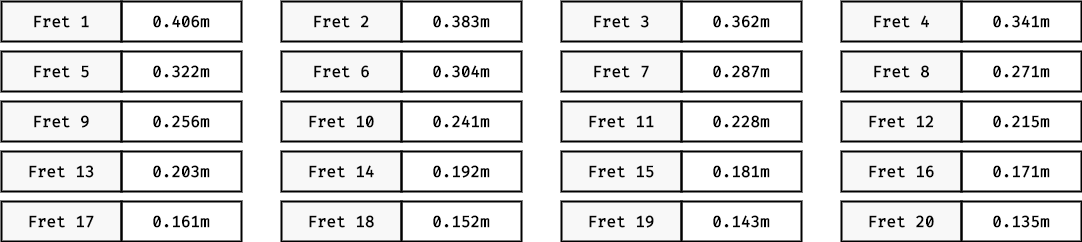

The diagram above was exported from draw.io. Its source (the exported page's mxGraphModel, read from the mxfile embedded in the PNG):
<mxGraphModel dx="1408" dy="890" grid="1" gridSize="10" guides="1" tooltips="1" connect="1" arrows="1" fold="1" page="1" pageScale="1" pageWidth="1169" pageHeight="827" math="0" shadow="0">
  <root>
    <mxCell id="0" />
    <mxCell id="1" parent="0" />
    <mxCell id="6QDrymv7IVO1efyoxcSS-2" value="Fret 1" style="rounded=0;whiteSpace=wrap;html=1;fillColor=#F8F8F8;fontSize=16;fontFamily=Fira Code;fontSource=https%3A%2F%2Ffonts.googleapis.com%2Fcss%3Ffamily%3DFira%2BCode;fontStyle=1;strokeWidth=2;" vertex="1" parent="1">
      <mxGeometry x="50" y="240" width="120" height="40" as="geometry" />
    </mxCell>
    <mxCell id="6QDrymv7IVO1efyoxcSS-3" value="0.406m" style="rounded=0;whiteSpace=wrap;html=1;fillColor=none;fontSize=16;fontFamily=Fira Code;fontSource=https%3A%2F%2Ffonts.googleapis.com%2Fcss%3Ffamily%3DFira%2BCode;fontStyle=1;strokeWidth=2;" vertex="1" parent="1">
      <mxGeometry x="170" y="240" width="120" height="40" as="geometry" />
    </mxCell>
    <mxCell id="6QDrymv7IVO1efyoxcSS-4" value="Fret 2" style="rounded=0;whiteSpace=wrap;html=1;fillColor=#F8F8F8;fontSize=16;fontFamily=Fira Code;fontSource=https%3A%2F%2Ffonts.googleapis.com%2Fcss%3Ffamily%3DFira%2BCode;fontStyle=1;strokeWidth=2;" vertex="1" parent="1">
      <mxGeometry x="330" y="240" width="120" height="40" as="geometry" />
    </mxCell>
    <mxCell id="6QDrymv7IVO1efyoxcSS-5" value="0.383m" style="rounded=0;whiteSpace=wrap;html=1;fillColor=none;fontSize=16;fontFamily=Fira Code;fontSource=https%3A%2F%2Ffonts.googleapis.com%2Fcss%3Ffamily%3DFira%2BCode;fontStyle=1;strokeWidth=2;" vertex="1" parent="1">
      <mxGeometry x="450" y="240" width="120" height="40" as="geometry" />
    </mxCell>
    <mxCell id="6QDrymv7IVO1efyoxcSS-8" value="Fret 3" style="rounded=0;whiteSpace=wrap;html=1;fillColor=#F8F8F8;fontSize=16;fontFamily=Fira Code;fontSource=https%3A%2F%2Ffonts.googleapis.com%2Fcss%3Ffamily%3DFira%2BCode;fontStyle=1;strokeWidth=2;" vertex="1" parent="1">
      <mxGeometry x="610" y="240" width="120" height="40" as="geometry" />
    </mxCell>
    <mxCell id="6QDrymv7IVO1efyoxcSS-9" value="0.362m" style="rounded=0;whiteSpace=wrap;html=1;fillColor=none;fontSize=16;fontFamily=Fira Code;fontSource=https%3A%2F%2Ffonts.googleapis.com%2Fcss%3Ffamily%3DFira%2BCode;fontStyle=1;strokeWidth=2;" vertex="1" parent="1">
      <mxGeometry x="730" y="240" width="120" height="40" as="geometry" />
    </mxCell>
    <mxCell id="6QDrymv7IVO1efyoxcSS-10" value="Fret 4" style="rounded=0;whiteSpace=wrap;html=1;fillColor=#F8F8F8;fontSize=16;fontFamily=Fira Code;fontSource=https%3A%2F%2Ffonts.googleapis.com%2Fcss%3Ffamily%3DFira%2BCode;fontStyle=1;strokeWidth=2;" vertex="1" parent="1">
      <mxGeometry x="890" y="240" width="120" height="40" as="geometry" />
    </mxCell>
    <mxCell id="6QDrymv7IVO1efyoxcSS-11" value="0.341m" style="rounded=0;whiteSpace=wrap;html=1;fillColor=none;fontSize=16;fontFamily=Fira Code;fontSource=https%3A%2F%2Ffonts.googleapis.com%2Fcss%3Ffamily%3DFira%2BCode;fontStyle=1;strokeWidth=2;" vertex="1" parent="1">
      <mxGeometry x="1010" y="240" width="120" height="40" as="geometry" />
    </mxCell>
    <mxCell id="6QDrymv7IVO1efyoxcSS-12" value="Fret 5" style="rounded=0;whiteSpace=wrap;html=1;fillColor=#F8F8F8;fontSize=16;fontFamily=Fira Code;fontSource=https%3A%2F%2Ffonts.googleapis.com%2Fcss%3Ffamily%3DFira%2BCode;fontStyle=1;strokeWidth=2;" vertex="1" parent="1">
      <mxGeometry x="50" y="290" width="120" height="40" as="geometry" />
    </mxCell>
    <mxCell id="6QDrymv7IVO1efyoxcSS-13" value="0.322m" style="rounded=0;whiteSpace=wrap;html=1;fillColor=none;fontSize=16;fontFamily=Fira Code;fontSource=https%3A%2F%2Ffonts.googleapis.com%2Fcss%3Ffamily%3DFira%2BCode;fontStyle=1;strokeWidth=2;" vertex="1" parent="1">
      <mxGeometry x="170" y="290" width="120" height="40" as="geometry" />
    </mxCell>
    <mxCell id="6QDrymv7IVO1efyoxcSS-14" value="Fret 6" style="rounded=0;whiteSpace=wrap;html=1;fillColor=#F8F8F8;fontSize=16;fontFamily=Fira Code;fontSource=https%3A%2F%2Ffonts.googleapis.com%2Fcss%3Ffamily%3DFira%2BCode;fontStyle=1;strokeWidth=2;" vertex="1" parent="1">
      <mxGeometry x="330" y="290" width="120" height="40" as="geometry" />
    </mxCell>
    <mxCell id="6QDrymv7IVO1efyoxcSS-15" value="0.304m" style="rounded=0;whiteSpace=wrap;html=1;fillColor=none;fontSize=16;fontFamily=Fira Code;fontSource=https%3A%2F%2Ffonts.googleapis.com%2Fcss%3Ffamily%3DFira%2BCode;fontStyle=1;strokeWidth=2;" vertex="1" parent="1">
      <mxGeometry x="450" y="290" width="120" height="40" as="geometry" />
    </mxCell>
    <mxCell id="6QDrymv7IVO1efyoxcSS-16" value="Fret 7" style="rounded=0;whiteSpace=wrap;html=1;fillColor=#F8F8F8;fontSize=16;fontFamily=Fira Code;fontSource=https%3A%2F%2Ffonts.googleapis.com%2Fcss%3Ffamily%3DFira%2BCode;fontStyle=1;strokeWidth=2;" vertex="1" parent="1">
      <mxGeometry x="610" y="290" width="120" height="40" as="geometry" />
    </mxCell>
    <mxCell id="6QDrymv7IVO1efyoxcSS-17" value="0.287m" style="rounded=0;whiteSpace=wrap;html=1;fillColor=none;fontSize=16;fontFamily=Fira Code;fontSource=https%3A%2F%2Ffonts.googleapis.com%2Fcss%3Ffamily%3DFira%2BCode;fontStyle=1;strokeWidth=2;" vertex="1" parent="1">
      <mxGeometry x="730" y="290" width="120" height="40" as="geometry" />
    </mxCell>
    <mxCell id="6QDrymv7IVO1efyoxcSS-18" value="Fret 8" style="rounded=0;whiteSpace=wrap;html=1;fillColor=#F8F8F8;fontSize=16;fontFamily=Fira Code;fontSource=https%3A%2F%2Ffonts.googleapis.com%2Fcss%3Ffamily%3DFira%2BCode;fontStyle=1;strokeWidth=2;" vertex="1" parent="1">
      <mxGeometry x="890" y="290" width="120" height="40" as="geometry" />
    </mxCell>
    <mxCell id="6QDrymv7IVO1efyoxcSS-19" value="0.271m" style="rounded=0;whiteSpace=wrap;html=1;fillColor=none;fontSize=16;fontFamily=Fira Code;fontSource=https%3A%2F%2Ffonts.googleapis.com%2Fcss%3Ffamily%3DFira%2BCode;fontStyle=1;strokeWidth=2;" vertex="1" parent="1">
      <mxGeometry x="1010" y="290" width="120" height="40" as="geometry" />
    </mxCell>
    <mxCell id="6QDrymv7IVO1efyoxcSS-20" value="Fret 9" style="rounded=0;whiteSpace=wrap;html=1;fillColor=#F8F8F8;fontSize=16;fontFamily=Fira Code;fontSource=https%3A%2F%2Ffonts.googleapis.com%2Fcss%3Ffamily%3DFira%2BCode;fontStyle=1;strokeWidth=2;" vertex="1" parent="1">
      <mxGeometry x="50" y="340" width="120" height="40" as="geometry" />
    </mxCell>
    <mxCell id="6QDrymv7IVO1efyoxcSS-21" value="0.256m" style="rounded=0;whiteSpace=wrap;html=1;fillColor=none;fontSize=16;fontFamily=Fira Code;fontSource=https%3A%2F%2Ffonts.googleapis.com%2Fcss%3Ffamily%3DFira%2BCode;fontStyle=1;strokeWidth=2;" vertex="1" parent="1">
      <mxGeometry x="170" y="340" width="120" height="40" as="geometry" />
    </mxCell>
    <mxCell id="6QDrymv7IVO1efyoxcSS-22" value="Fret 10" style="rounded=0;whiteSpace=wrap;html=1;fillColor=#F8F8F8;fontSize=16;fontFamily=Fira Code;fontSource=https%3A%2F%2Ffonts.googleapis.com%2Fcss%3Ffamily%3DFira%2BCode;fontStyle=1;strokeWidth=2;" vertex="1" parent="1">
      <mxGeometry x="330" y="340" width="120" height="40" as="geometry" />
    </mxCell>
    <mxCell id="6QDrymv7IVO1efyoxcSS-23" value="0.241m" style="rounded=0;whiteSpace=wrap;html=1;fillColor=none;fontSize=16;fontFamily=Fira Code;fontSource=https%3A%2F%2Ffonts.googleapis.com%2Fcss%3Ffamily%3DFira%2BCode;fontStyle=1;strokeWidth=2;" vertex="1" parent="1">
      <mxGeometry x="450" y="340" width="120" height="40" as="geometry" />
    </mxCell>
    <mxCell id="6QDrymv7IVO1efyoxcSS-24" value="Fret 11" style="rounded=0;whiteSpace=wrap;html=1;fillColor=#F8F8F8;fontSize=16;fontFamily=Fira Code;fontSource=https%3A%2F%2Ffonts.googleapis.com%2Fcss%3Ffamily%3DFira%2BCode;fontStyle=1;strokeWidth=2;" vertex="1" parent="1">
      <mxGeometry x="610" y="340" width="120" height="40" as="geometry" />
    </mxCell>
    <mxCell id="6QDrymv7IVO1efyoxcSS-25" value="0.228m" style="rounded=0;whiteSpace=wrap;html=1;fillColor=none;fontSize=16;fontFamily=Fira Code;fontSource=https%3A%2F%2Ffonts.googleapis.com%2Fcss%3Ffamily%3DFira%2BCode;fontStyle=1;strokeWidth=2;" vertex="1" parent="1">
      <mxGeometry x="730" y="340" width="120" height="40" as="geometry" />
    </mxCell>
    <mxCell id="6QDrymv7IVO1efyoxcSS-26" value="Fret 12" style="rounded=0;whiteSpace=wrap;html=1;fillColor=#F8F8F8;fontSize=16;fontFamily=Fira Code;fontSource=https%3A%2F%2Ffonts.googleapis.com%2Fcss%3Ffamily%3DFira%2BCode;fontStyle=1;strokeWidth=2;" vertex="1" parent="1">
      <mxGeometry x="890" y="340" width="120" height="40" as="geometry" />
    </mxCell>
    <mxCell id="6QDrymv7IVO1efyoxcSS-27" value="0.215m" style="rounded=0;whiteSpace=wrap;html=1;fillColor=none;fontSize=16;fontFamily=Fira Code;fontSource=https%3A%2F%2Ffonts.googleapis.com%2Fcss%3Ffamily%3DFira%2BCode;fontStyle=1;strokeWidth=2;" vertex="1" parent="1">
      <mxGeometry x="1010" y="340" width="120" height="40" as="geometry" />
    </mxCell>
    <mxCell id="6QDrymv7IVO1efyoxcSS-28" value="Fret 13" style="rounded=0;whiteSpace=wrap;html=1;fillColor=#F8F8F8;fontSize=16;fontFamily=Fira Code;fontSource=https%3A%2F%2Ffonts.googleapis.com%2Fcss%3Ffamily%3DFira%2BCode;fontStyle=1;strokeWidth=2;" vertex="1" parent="1">
      <mxGeometry x="50" y="390" width="120" height="40" as="geometry" />
    </mxCell>
    <mxCell id="6QDrymv7IVO1efyoxcSS-29" value="0.203m" style="rounded=0;whiteSpace=wrap;html=1;fillColor=none;fontSize=16;fontFamily=Fira Code;fontSource=https%3A%2F%2Ffonts.googleapis.com%2Fcss%3Ffamily%3DFira%2BCode;fontStyle=1;strokeWidth=2;" vertex="1" parent="1">
      <mxGeometry x="170" y="390" width="120" height="40" as="geometry" />
    </mxCell>
    <mxCell id="6QDrymv7IVO1efyoxcSS-30" value="Fret 14" style="rounded=0;whiteSpace=wrap;html=1;fillColor=#F8F8F8;fontSize=16;fontFamily=Fira Code;fontSource=https%3A%2F%2Ffonts.googleapis.com%2Fcss%3Ffamily%3DFira%2BCode;fontStyle=1;strokeWidth=2;" vertex="1" parent="1">
      <mxGeometry x="330" y="390" width="120" height="40" as="geometry" />
    </mxCell>
    <mxCell id="6QDrymv7IVO1efyoxcSS-31" value="0.192m" style="rounded=0;whiteSpace=wrap;html=1;fillColor=none;fontSize=16;fontFamily=Fira Code;fontSource=https%3A%2F%2Ffonts.googleapis.com%2Fcss%3Ffamily%3DFira%2BCode;fontStyle=1;strokeWidth=2;" vertex="1" parent="1">
      <mxGeometry x="450" y="390" width="120" height="40" as="geometry" />
    </mxCell>
    <mxCell id="6QDrymv7IVO1efyoxcSS-32" value="Fret 15" style="rounded=0;whiteSpace=wrap;html=1;fillColor=#F8F8F8;fontSize=16;fontFamily=Fira Code;fontSource=https%3A%2F%2Ffonts.googleapis.com%2Fcss%3Ffamily%3DFira%2BCode;fontStyle=1;strokeWidth=2;" vertex="1" parent="1">
      <mxGeometry x="610" y="390" width="120" height="40" as="geometry" />
    </mxCell>
    <mxCell id="6QDrymv7IVO1efyoxcSS-33" value="0.181m" style="rounded=0;whiteSpace=wrap;html=1;fillColor=none;fontSize=16;fontFamily=Fira Code;fontSource=https%3A%2F%2Ffonts.googleapis.com%2Fcss%3Ffamily%3DFira%2BCode;fontStyle=1;strokeWidth=2;" vertex="1" parent="1">
      <mxGeometry x="730" y="390" width="120" height="40" as="geometry" />
    </mxCell>
    <mxCell id="6QDrymv7IVO1efyoxcSS-34" value="Fret 16" style="rounded=0;whiteSpace=wrap;html=1;fillColor=#F8F8F8;fontSize=16;fontFamily=Fira Code;fontSource=https%3A%2F%2Ffonts.googleapis.com%2Fcss%3Ffamily%3DFira%2BCode;fontStyle=1;strokeWidth=2;" vertex="1" parent="1">
      <mxGeometry x="890" y="390" width="120" height="40" as="geometry" />
    </mxCell>
    <mxCell id="6QDrymv7IVO1efyoxcSS-35" value="0.171m" style="rounded=0;whiteSpace=wrap;html=1;fillColor=none;fontSize=16;fontFamily=Fira Code;fontSource=https%3A%2F%2Ffonts.googleapis.com%2Fcss%3Ffamily%3DFira%2BCode;fontStyle=1;strokeWidth=2;" vertex="1" parent="1">
      <mxGeometry x="1010" y="390" width="120" height="40" as="geometry" />
    </mxCell>
    <mxCell id="6QDrymv7IVO1efyoxcSS-36" value="Fret 17" style="rounded=0;whiteSpace=wrap;html=1;fillColor=#F8F8F8;fontSize=16;fontFamily=Fira Code;fontSource=https%3A%2F%2Ffonts.googleapis.com%2Fcss%3Ffamily%3DFira%2BCode;fontStyle=1;strokeWidth=2;" vertex="1" parent="1">
      <mxGeometry x="50" y="440" width="120" height="40" as="geometry" />
    </mxCell>
    <mxCell id="6QDrymv7IVO1efyoxcSS-37" value="0.161m" style="rounded=0;whiteSpace=wrap;html=1;fillColor=none;fontSize=16;fontFamily=Fira Code;fontSource=https%3A%2F%2Ffonts.googleapis.com%2Fcss%3Ffamily%3DFira%2BCode;fontStyle=1;strokeWidth=2;" vertex="1" parent="1">
      <mxGeometry x="170" y="440" width="120" height="40" as="geometry" />
    </mxCell>
    <mxCell id="6QDrymv7IVO1efyoxcSS-38" value="Fret 18" style="rounded=0;whiteSpace=wrap;html=1;fillColor=#F8F8F8;fontSize=16;fontFamily=Fira Code;fontSource=https%3A%2F%2Ffonts.googleapis.com%2Fcss%3Ffamily%3DFira%2BCode;fontStyle=1;strokeWidth=2;" vertex="1" parent="1">
      <mxGeometry x="330" y="440" width="120" height="40" as="geometry" />
    </mxCell>
    <mxCell id="6QDrymv7IVO1efyoxcSS-39" value="0.152m" style="rounded=0;whiteSpace=wrap;html=1;fillColor=none;fontSize=16;fontFamily=Fira Code;fontSource=https%3A%2F%2Ffonts.googleapis.com%2Fcss%3Ffamily%3DFira%2BCode;fontStyle=1;strokeWidth=2;" vertex="1" parent="1">
      <mxGeometry x="450" y="440" width="120" height="40" as="geometry" />
    </mxCell>
    <mxCell id="6QDrymv7IVO1efyoxcSS-40" value="Fret 19" style="rounded=0;whiteSpace=wrap;html=1;fillColor=#F8F8F8;fontSize=16;fontFamily=Fira Code;fontSource=https%3A%2F%2Ffonts.googleapis.com%2Fcss%3Ffamily%3DFira%2BCode;fontStyle=1;strokeWidth=2;" vertex="1" parent="1">
      <mxGeometry x="610" y="440" width="120" height="40" as="geometry" />
    </mxCell>
    <mxCell id="6QDrymv7IVO1efyoxcSS-41" value="0.143m" style="rounded=0;whiteSpace=wrap;html=1;fillColor=none;fontSize=16;fontFamily=Fira Code;fontSource=https%3A%2F%2Ffonts.googleapis.com%2Fcss%3Ffamily%3DFira%2BCode;fontStyle=1;strokeWidth=2;" vertex="1" parent="1">
      <mxGeometry x="730" y="440" width="120" height="40" as="geometry" />
    </mxCell>
    <mxCell id="6QDrymv7IVO1efyoxcSS-42" value="Fret 20" style="rounded=0;whiteSpace=wrap;html=1;fillColor=#F8F8F8;fontSize=16;fontFamily=Fira Code;fontSource=https%3A%2F%2Ffonts.googleapis.com%2Fcss%3Ffamily%3DFira%2BCode;fontStyle=1;strokeWidth=2;" vertex="1" parent="1">
      <mxGeometry x="890" y="440" width="120" height="40" as="geometry" />
    </mxCell>
    <mxCell id="6QDrymv7IVO1efyoxcSS-43" value="0.135m" style="rounded=0;whiteSpace=wrap;html=1;fillColor=none;fontSize=16;fontFamily=Fira Code;fontSource=https%3A%2F%2Ffonts.googleapis.com%2Fcss%3Ffamily%3DFira%2BCode;fontStyle=1;strokeWidth=2;" vertex="1" parent="1">
      <mxGeometry x="1010" y="440" width="120" height="40" as="geometry" />
    </mxCell>
  </root>
</mxGraphModel>